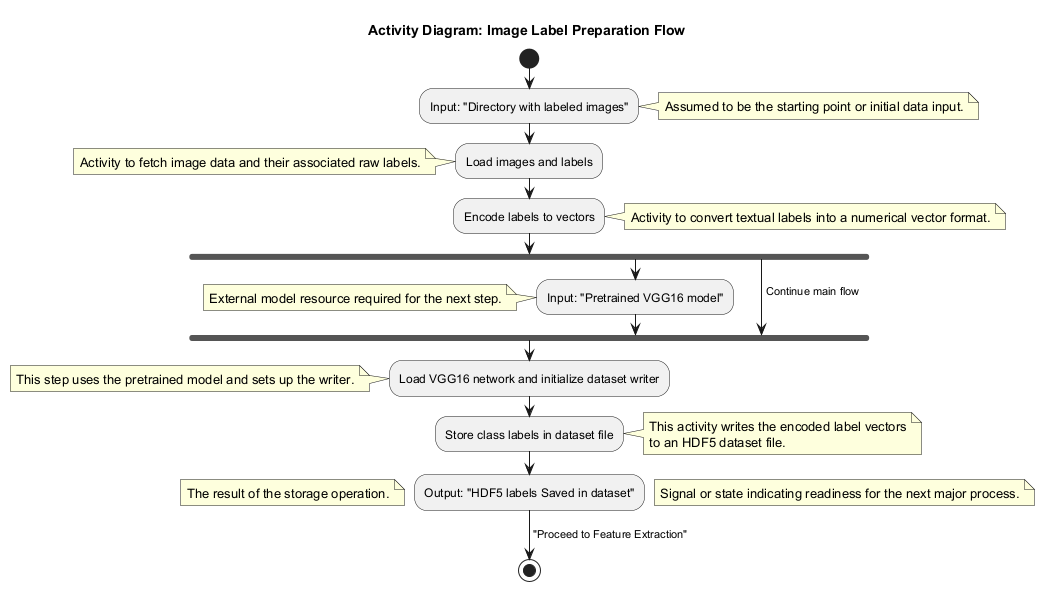

The diagram above was rendered by PlantUML. Its source (embedded in the PNG):
@startuml
title Activity Diagram: Image Label Preparation Flow

start

:Input: "Directory with labeled images";
note right: Assumed to be the starting point or initial data input.

:Load images and labels;
note left: Activity to fetch image data and their associated raw labels.

:Encode labels to vectors;
note right: Activity to convert textual labels into a numerical vector format.

fork
  :Input: "Pretrained VGG16 model";
  note left: External model resource required for the next step.
fork again
  -> Continue main flow;
end fork

:Load VGG16 network and initialize dataset writer;
note left: This step uses the pretrained model and sets up the writer.

:Store class labels in dataset file;
note right
  This activity writes the encoded label vectors
  to an HDF5 dataset file.
end note

:Output: "HDF5 labels Saved in dataset";
note left: The result of the storage operation.

->"Proceed to Feature Extraction";
note right: Signal or state indicating readiness for the next major process.

stop

@enduml